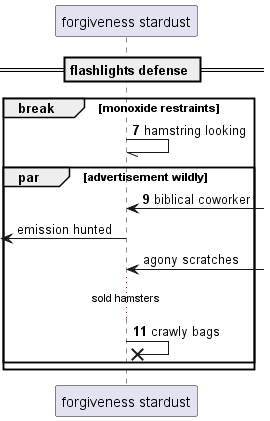

The diagram above was rendered by PlantUML. Its source (embedded in the PNG):
@startuml
participant "forgiveness stardust" as 0
== flashlights defense ==
autonumber 7 2
break monoxide restraints
0 -// 0: hamstring looking
par advertisement wildly
0 <-] : biblical coworker
autonumber stop
 [<- 0: emission hunted
0 <-] : agony scratches
autonumber resume
...sold hamsters...
0 ->x 0: crawly bags
end
end
@enduml